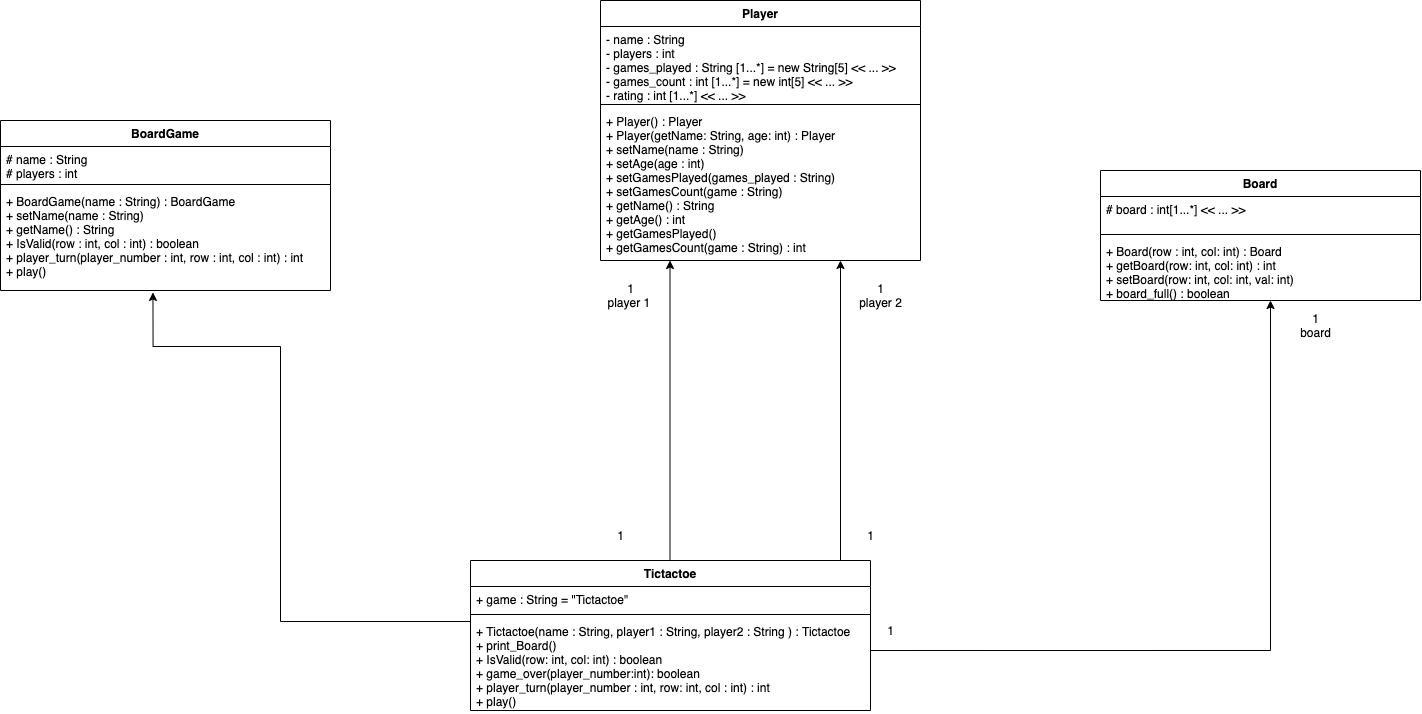

The diagram above was exported from draw.io. Its source (the exported page's mxGraphModel, read from the mxfile embedded in the PNG):
<mxGraphModel dx="1523" dy="780" grid="1" gridSize="10" guides="1" tooltips="1" connect="1" arrows="1" fold="1" page="0" pageScale="1" pageWidth="850" pageHeight="1100" background="none" math="0" shadow="0">
  <root>
    <mxCell id="0" />
    <mxCell id="1" parent="0" />
    <mxCell id="Q89HxiXcfxuipCvT0lgk-12" value="BoardGame" style="swimlane;fontStyle=1;align=center;verticalAlign=top;childLayout=stackLayout;horizontal=1;startSize=26;horizontalStack=0;resizeParent=1;resizeParentMax=0;resizeLast=0;collapsible=1;marginBottom=0;" parent="1" vertex="1">
      <mxGeometry x="-110" y="280" width="330" height="170" as="geometry" />
    </mxCell>
    <mxCell id="Q89HxiXcfxuipCvT0lgk-13" value="# name : String&#10;# players : int&#10;" style="text;strokeColor=none;fillColor=none;align=left;verticalAlign=top;spacingLeft=4;spacingRight=4;overflow=hidden;rotatable=0;points=[[0,0.5],[1,0.5]];portConstraint=eastwest;" parent="Q89HxiXcfxuipCvT0lgk-12" vertex="1">
      <mxGeometry y="26" width="330" height="34" as="geometry" />
    </mxCell>
    <mxCell id="Q89HxiXcfxuipCvT0lgk-14" value="" style="line;strokeWidth=1;fillColor=none;align=left;verticalAlign=middle;spacingTop=-1;spacingLeft=3;spacingRight=3;rotatable=0;labelPosition=right;points=[];portConstraint=eastwest;" parent="Q89HxiXcfxuipCvT0lgk-12" vertex="1">
      <mxGeometry y="60" width="330" height="8" as="geometry" />
    </mxCell>
    <mxCell id="Q89HxiXcfxuipCvT0lgk-15" value="+ BoardGame(name : String) : BoardGame&#10;+ setName(name : String) &#10;+ getName() : String&#10;+ IsValid(row : int, col : int) : boolean&#10;+ player_turn(player_number : int, row : int, col : int) : int&#10;+ play()" style="text;strokeColor=none;fillColor=none;align=left;verticalAlign=top;spacingLeft=4;spacingRight=4;overflow=hidden;rotatable=0;points=[[0,0.5],[1,0.5]];portConstraint=eastwest;" parent="Q89HxiXcfxuipCvT0lgk-12" vertex="1">
      <mxGeometry y="68" width="330" height="102" as="geometry" />
    </mxCell>
    <mxCell id="Q89HxiXcfxuipCvT0lgk-21" value="Tictactoe" style="swimlane;fontStyle=1;align=center;verticalAlign=top;childLayout=stackLayout;horizontal=1;startSize=26;horizontalStack=0;resizeParent=1;resizeParentMax=0;resizeLast=0;collapsible=1;marginBottom=0;" parent="1" vertex="1">
      <mxGeometry x="360" y="720" width="400" height="150" as="geometry" />
    </mxCell>
    <mxCell id="Q89HxiXcfxuipCvT0lgk-22" value="+ game : String = &quot;Tictactoe&quot;" style="text;strokeColor=none;fillColor=none;align=left;verticalAlign=top;spacingLeft=4;spacingRight=4;overflow=hidden;rotatable=0;points=[[0,0.5],[1,0.5]];portConstraint=eastwest;" parent="Q89HxiXcfxuipCvT0lgk-21" vertex="1">
      <mxGeometry y="26" width="400" height="24" as="geometry" />
    </mxCell>
    <mxCell id="Q89HxiXcfxuipCvT0lgk-23" value="" style="line;strokeWidth=1;fillColor=none;align=left;verticalAlign=middle;spacingTop=-1;spacingLeft=3;spacingRight=3;rotatable=0;labelPosition=right;points=[];portConstraint=eastwest;" parent="Q89HxiXcfxuipCvT0lgk-21" vertex="1">
      <mxGeometry y="50" width="400" height="8" as="geometry" />
    </mxCell>
    <mxCell id="Q89HxiXcfxuipCvT0lgk-24" value="+ Tictactoe(name : String, player1 : String, player2 : String ) : Tictactoe&#10;+ print_Board() &#10;+ IsValid(row: int, col: int) : boolean&#10;+ game_over(player_number:int): boolean&#10;+ player_turn(player_number : int, row: int, col : int) : int&#10;+ play()" style="text;strokeColor=none;fillColor=none;align=left;verticalAlign=top;spacingLeft=4;spacingRight=4;overflow=hidden;rotatable=0;points=[[0,0.5],[1,0.5]];portConstraint=eastwest;labelBackgroundColor=none;labelBorderColor=none;" parent="Q89HxiXcfxuipCvT0lgk-21" vertex="1">
      <mxGeometry y="58" width="400" height="92" as="geometry" />
    </mxCell>
    <mxCell id="Q89HxiXcfxuipCvT0lgk-25" value="Player" style="swimlane;fontStyle=1;align=center;verticalAlign=top;childLayout=stackLayout;horizontal=1;startSize=26;horizontalStack=0;resizeParent=1;resizeParentMax=0;resizeLast=0;collapsible=1;marginBottom=0;labelBackgroundColor=none;labelBorderColor=none;" parent="1" vertex="1">
      <mxGeometry x="490" y="160" width="320" height="260" as="geometry" />
    </mxCell>
    <mxCell id="Q89HxiXcfxuipCvT0lgk-26" value="- name : String&#10;- players : int&#10;- games_played : String [1...*] = new String[5] &lt;&lt; ... &gt;&gt;&#10;- games_count : int [1...*] = new int[5] &lt;&lt; ... &gt;&gt;&#10;- rating : int [1...*] &lt;&lt; ... &gt;&gt;&#10;" style="text;strokeColor=none;fillColor=none;align=left;verticalAlign=top;spacingLeft=4;spacingRight=4;overflow=hidden;rotatable=0;points=[[0,0.5],[1,0.5]];portConstraint=eastwest;" parent="Q89HxiXcfxuipCvT0lgk-25" vertex="1">
      <mxGeometry y="26" width="320" height="74" as="geometry" />
    </mxCell>
    <mxCell id="Q89HxiXcfxuipCvT0lgk-27" value="" style="line;strokeWidth=1;fillColor=none;align=left;verticalAlign=middle;spacingTop=-1;spacingLeft=3;spacingRight=3;rotatable=0;labelPosition=right;points=[];portConstraint=eastwest;" parent="Q89HxiXcfxuipCvT0lgk-25" vertex="1">
      <mxGeometry y="100" width="320" height="8" as="geometry" />
    </mxCell>
    <mxCell id="Q89HxiXcfxuipCvT0lgk-28" value="+ Player() : Player&#10;+ Player(getName: String, age: int) : Player&#10;+ setName(name : String) &#10;+ setAge(age : int)&#10;+ setGamesPlayed(games_played : String)&#10;+ setGamesCount(game : String) &#10;+ getName() : String&#10;+ getAge() : int&#10;+ getGamesPlayed()&#10;+ getGamesCount(game : String) : int " style="text;strokeColor=none;fillColor=none;align=left;verticalAlign=top;spacingLeft=4;spacingRight=4;overflow=hidden;rotatable=0;points=[[0,0.5],[1,0.5]];portConstraint=eastwest;" parent="Q89HxiXcfxuipCvT0lgk-25" vertex="1">
      <mxGeometry y="108" width="320" height="152" as="geometry" />
    </mxCell>
    <mxCell id="Q89HxiXcfxuipCvT0lgk-29" value="Board" style="swimlane;fontStyle=1;align=center;verticalAlign=top;childLayout=stackLayout;horizontal=1;startSize=26;horizontalStack=0;resizeParent=1;resizeParentMax=0;resizeLast=0;collapsible=1;marginBottom=0;" parent="1" vertex="1">
      <mxGeometry x="990" y="330" width="320" height="130" as="geometry" />
    </mxCell>
    <mxCell id="Q89HxiXcfxuipCvT0lgk-30" value="# board : int[1...*] &lt;&lt; ... &gt;&gt;" style="text;strokeColor=none;fillColor=none;align=left;verticalAlign=top;spacingLeft=4;spacingRight=4;overflow=hidden;rotatable=0;points=[[0,0.5],[1,0.5]];portConstraint=eastwest;" parent="Q89HxiXcfxuipCvT0lgk-29" vertex="1">
      <mxGeometry y="26" width="320" height="34" as="geometry" />
    </mxCell>
    <mxCell id="Q89HxiXcfxuipCvT0lgk-31" value="" style="line;strokeWidth=1;fillColor=none;align=left;verticalAlign=middle;spacingTop=-1;spacingLeft=3;spacingRight=3;rotatable=0;labelPosition=right;points=[];portConstraint=eastwest;" parent="Q89HxiXcfxuipCvT0lgk-29" vertex="1">
      <mxGeometry y="60" width="320" height="8" as="geometry" />
    </mxCell>
    <mxCell id="Q89HxiXcfxuipCvT0lgk-32" value="+ Board(row : int, col: int) : Board&#10;+ getBoard(row: int, col: int) : int&#10;+ setBoard(row: int, col: int, val: int) &#10;+ board_full() : boolean" style="text;strokeColor=none;fillColor=none;align=left;verticalAlign=top;spacingLeft=4;spacingRight=4;overflow=hidden;rotatable=0;points=[[0,0.5],[1,0.5]];portConstraint=eastwest;" parent="Q89HxiXcfxuipCvT0lgk-29" vertex="1">
      <mxGeometry y="68" width="320" height="62" as="geometry" />
    </mxCell>
    <mxCell id="Q89HxiXcfxuipCvT0lgk-39" value="" style="endArrow=classic;html=1;rounded=0;edgeStyle=orthogonalEdgeStyle;exitX=1;exitY=0.348;exitDx=0;exitDy=0;exitPerimeter=0;" parent="1" source="Q89HxiXcfxuipCvT0lgk-24" edge="1">
      <mxGeometry width="50" height="50" relative="1" as="geometry">
        <mxPoint x="800" y="830" as="sourcePoint" />
        <mxPoint x="1160" y="460" as="targetPoint" />
      </mxGeometry>
    </mxCell>
    <mxCell id="Q89HxiXcfxuipCvT0lgk-40" value="" style="endArrow=classic;html=1;rounded=0;edgeStyle=orthogonalEdgeStyle;" parent="1" edge="1">
      <mxGeometry width="50" height="50" relative="1" as="geometry">
        <mxPoint x="559.5" y="720" as="sourcePoint" />
        <mxPoint x="559.5" y="420" as="targetPoint" />
      </mxGeometry>
    </mxCell>
    <mxCell id="Q89HxiXcfxuipCvT0lgk-42" value="" style="endArrow=classic;html=1;rounded=0;edgeStyle=orthogonalEdgeStyle;entryX=0.75;entryY=1;entryDx=0;entryDy=0;entryPerimeter=0;exitX=0.8;exitY=0;exitDx=0;exitDy=0;exitPerimeter=0;" parent="1" source="Q89HxiXcfxuipCvT0lgk-21" target="Q89HxiXcfxuipCvT0lgk-28" edge="1">
      <mxGeometry width="50" height="50" relative="1" as="geometry">
        <mxPoint x="610" y="730" as="sourcePoint" />
        <mxPoint x="610" y="430" as="targetPoint" />
        <Array as="points">
          <mxPoint x="730" y="720" />
        </Array>
      </mxGeometry>
    </mxCell>
    <mxCell id="Q89HxiXcfxuipCvT0lgk-43" value="" style="endArrow=classic;html=1;rounded=0;edgeStyle=orthogonalEdgeStyle;entryX=0.462;entryY=1.019;entryDx=0;entryDy=0;entryPerimeter=0;exitX=0;exitY=0.5;exitDx=0;exitDy=0;" parent="1" source="Q89HxiXcfxuipCvT0lgk-24" target="Q89HxiXcfxuipCvT0lgk-15" edge="1">
      <mxGeometry width="50" height="50" relative="1" as="geometry">
        <mxPoint x="240" y="850" as="sourcePoint" />
        <mxPoint x="400" y="550" as="targetPoint" />
        <Array as="points">
          <mxPoint x="360" y="781" />
          <mxPoint x="170" y="781" />
          <mxPoint x="170" y="506" />
          <mxPoint x="43" y="506" />
        </Array>
      </mxGeometry>
    </mxCell>
    <mxCell id="Q89HxiXcfxuipCvT0lgk-44" value="1&lt;br&gt;player 1&amp;nbsp;" style="text;html=1;align=center;verticalAlign=middle;resizable=0;points=[];autosize=1;strokeColor=none;fillColor=none;" parent="1" vertex="1">
      <mxGeometry x="490" y="440" width="60" height="30" as="geometry" />
    </mxCell>
    <mxCell id="Q89HxiXcfxuipCvT0lgk-46" value="1&lt;br&gt;player 2" style="text;html=1;align=center;verticalAlign=middle;resizable=0;points=[];autosize=1;strokeColor=none;fillColor=none;" parent="1" vertex="1">
      <mxGeometry x="740" y="440" width="60" height="30" as="geometry" />
    </mxCell>
    <mxCell id="Q89HxiXcfxuipCvT0lgk-51" value="1&lt;br&gt;board" style="text;html=1;align=center;verticalAlign=middle;resizable=0;points=[];autosize=1;strokeColor=none;fillColor=none;" parent="1" vertex="1">
      <mxGeometry x="1180" y="470" width="50" height="30" as="geometry" />
    </mxCell>
    <mxCell id="JQGc6w9Gn0oIZFoeLVt2-1" value="1" style="text;html=1;align=center;verticalAlign=middle;resizable=0;points=[];autosize=1;strokeColor=none;fillColor=none;" parent="1" vertex="1">
      <mxGeometry x="500" y="685" width="20" height="20" as="geometry" />
    </mxCell>
    <mxCell id="JQGc6w9Gn0oIZFoeLVt2-2" value="1" style="text;html=1;align=center;verticalAlign=middle;resizable=0;points=[];autosize=1;strokeColor=none;fillColor=none;" parent="1" vertex="1">
      <mxGeometry x="750" y="685" width="20" height="20" as="geometry" />
    </mxCell>
    <mxCell id="JQGc6w9Gn0oIZFoeLVt2-3" value="1" style="text;html=1;align=center;verticalAlign=middle;resizable=0;points=[];autosize=1;strokeColor=none;fillColor=none;" parent="1" vertex="1">
      <mxGeometry x="770" y="780" width="20" height="20" as="geometry" />
    </mxCell>
  </root>
</mxGraphModel>